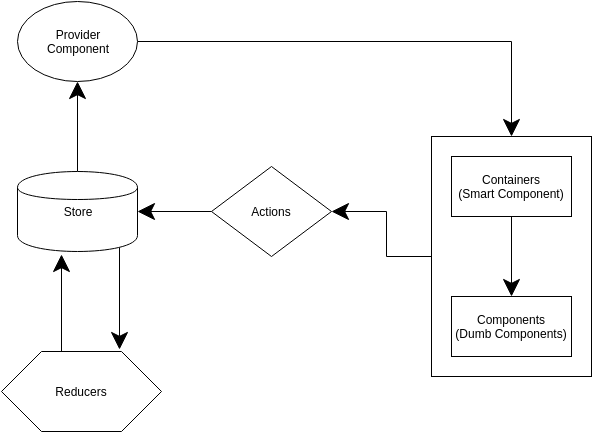

The diagram above was exported from draw.io. Its source (the exported page's mxGraphModel, read from the mxfile embedded in the PNG):
<mxGraphModel dx="1110" dy="590" grid="1" gridSize="10" guides="1" tooltips="1" connect="1" arrows="1" fold="1" page="1" pageScale="1" pageWidth="1500" pageHeight="1100" background="#ffffff" math="0" shadow="0">
  <root>
    <mxCell id="0" />
    <mxCell id="1" parent="0" />
    <mxCell id="2" style="edgeStyle=orthogonalEdgeStyle;rounded=0;html=1;entryX=0.5;entryY=0;endSize=15;jettySize=auto;orthogonalLoop=1;" edge="1" source="3" target="12" parent="1">
      <mxGeometry x="186" y="620" as="geometry" />
    </mxCell>
    <mxCell id="3" value="Provider&lt;br&gt;Component" style="ellipse;whiteSpace=wrap;html=1;" vertex="1" parent="1">
      <mxGeometry x="66" y="580" width="120" height="80" as="geometry" />
    </mxCell>
    <mxCell id="4" style="edgeStyle=orthogonalEdgeStyle;rounded=0;html=1;exitX=0.5;exitY=0;entryX=0.5;entryY=1;endSize=15;jettySize=auto;orthogonalLoop=1;" edge="1" source="6" target="3" parent="1">
      <mxGeometry x="126" y="660" as="geometry" />
    </mxCell>
    <mxCell id="5" style="edgeStyle=orthogonalEdgeStyle;rounded=0;html=1;exitX=0.85;exitY=0.95;exitPerimeter=0;entryX=0.738;entryY=-0.025;entryPerimeter=0;endSize=15;jettySize=auto;orthogonalLoop=1;" edge="1" source="6" target="8" parent="1">
      <mxGeometry x="168" y="826" as="geometry" />
    </mxCell>
    <mxCell id="6" value="Store" style="shape=cylinder;whiteSpace=wrap;html=1;" vertex="1" parent="1">
      <mxGeometry x="66" y="750" width="120" height="80" as="geometry" />
    </mxCell>
    <mxCell id="7" style="edgeStyle=orthogonalEdgeStyle;rounded=0;html=1;exitX=0.375;exitY=0;entryX=0.367;entryY=1.038;entryPerimeter=0;endSize=15;jettySize=auto;orthogonalLoop=1;" edge="1" source="8" target="6" parent="1">
      <mxGeometry x="110" y="833" as="geometry" />
    </mxCell>
    <mxCell id="8" value="Reducers" style="shape=hexagon;perimeter=hexagonPerimeter;whiteSpace=wrap;html=1;" vertex="1" parent="1">
      <mxGeometry x="50" y="930" width="160" height="80" as="geometry" />
    </mxCell>
    <mxCell id="9" style="edgeStyle=orthogonalEdgeStyle;rounded=0;html=1;exitX=0;exitY=0.5;entryX=1;entryY=0.5;endSize=15;jettySize=auto;orthogonalLoop=1;" edge="1" source="10" target="6" parent="1">
      <mxGeometry x="186" y="790" as="geometry" />
    </mxCell>
    <mxCell id="10" value="Actions" style="rhombus;whiteSpace=wrap;html=1;" vertex="1" parent="1">
      <mxGeometry x="260" y="745" width="120" height="90" as="geometry" />
    </mxCell>
    <mxCell id="11" style="edgeStyle=orthogonalEdgeStyle;rounded=0;html=1;entryX=1;entryY=0.5;endSize=15;jettySize=auto;orthogonalLoop=1;" edge="1" source="12" target="10" parent="1">
      <mxGeometry x="380" y="790" as="geometry" />
    </mxCell>
    <mxCell id="12" value="" style="whiteSpace=wrap;html=1;" vertex="1" parent="1">
      <mxGeometry x="480" y="715" width="160" height="240" as="geometry" />
    </mxCell>
    <mxCell id="13" style="edgeStyle=orthogonalEdgeStyle;rounded=0;html=1;exitX=0.5;exitY=1;endSize=15;jettySize=auto;orthogonalLoop=1;" edge="1" source="14" target="15" parent="1">
      <mxGeometry x="560" y="795" as="geometry" />
    </mxCell>
    <mxCell id="14" value="Containers&lt;br&gt;(Smart Component)" style="whiteSpace=wrap;html=1;" vertex="1" parent="1">
      <mxGeometry x="500" y="735" width="120" height="60" as="geometry" />
    </mxCell>
    <mxCell id="15" value="Components&lt;br&gt;(Dumb Components)" style="whiteSpace=wrap;html=1;" vertex="1" parent="1">
      <mxGeometry x="500" y="875" width="120" height="60" as="geometry" />
    </mxCell>
  </root>
</mxGraphModel>